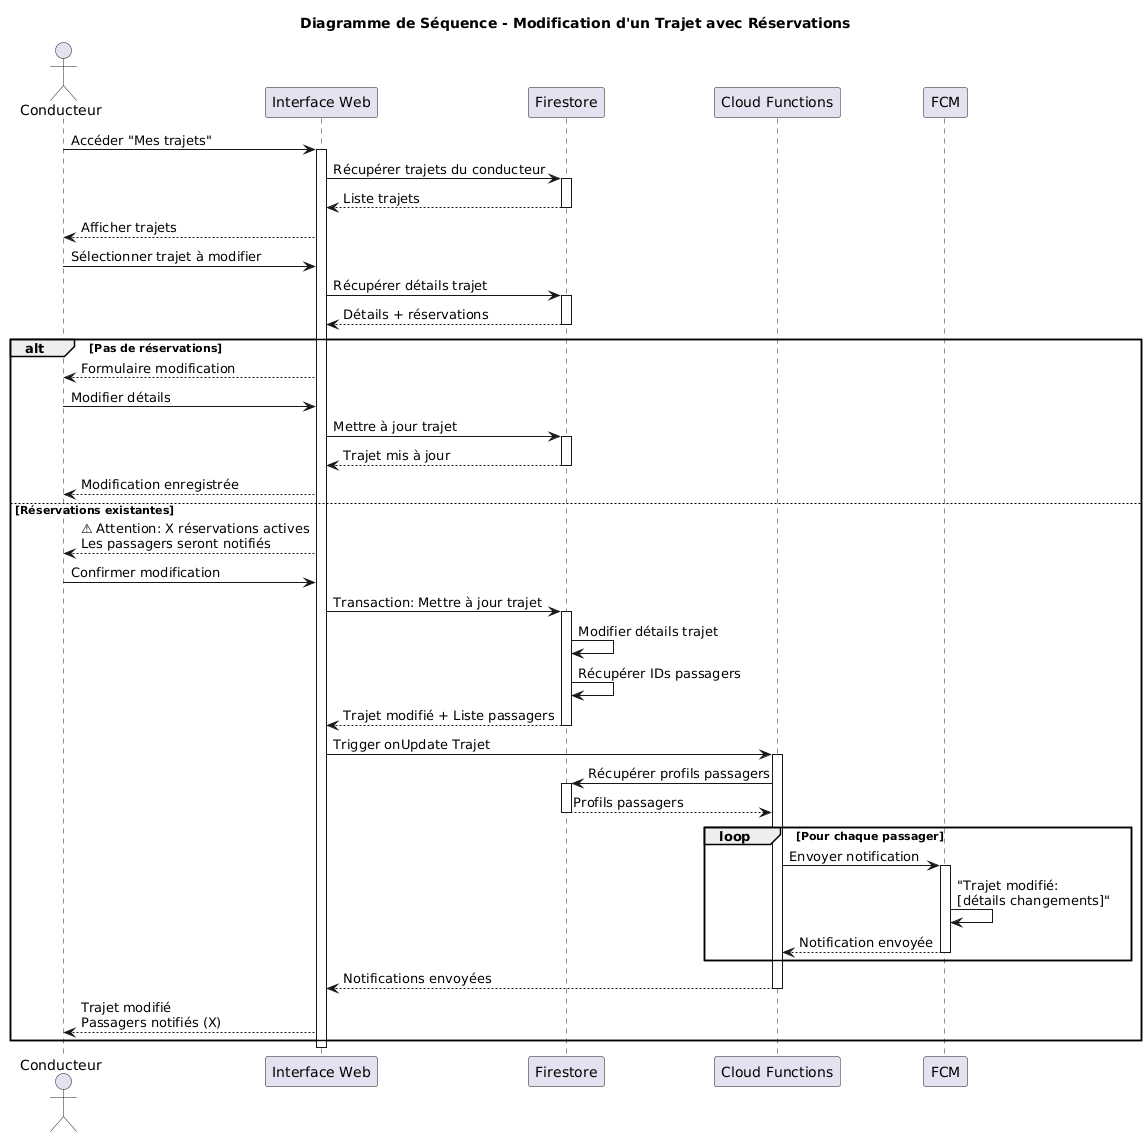

The diagram above was rendered by PlantUML. Its source (embedded in the PNG):
@startuml
title Diagramme de Séquence - Modification d'un Trajet avec Réservations

actor "Conducteur" as conducteur
participant "Interface Web" as ui
participant "Firestore" as db
participant "Cloud Functions" as functions
participant "FCM" as notif

conducteur -> ui: Accéder "Mes trajets"
activate ui

ui -> db: Récupérer trajets du conducteur
activate db
db --> ui: Liste trajets
deactivate db

ui --> conducteur: Afficher trajets

conducteur -> ui: Sélectionner trajet à modifier

ui -> db: Récupérer détails trajet
activate db
db --> ui: Détails + réservations
deactivate db

alt Pas de réservations
  ui --> conducteur: Formulaire modification
  conducteur -> ui: Modifier détails
  
  ui -> db: Mettre à jour trajet
  activate db
  db --> ui: Trajet mis à jour
  deactivate db
  
  ui --> conducteur: Modification enregistrée

else Réservations existantes
  ui --> conducteur: ⚠ Attention: X réservations actives\nLes passagers seront notifiés
  
  conducteur -> ui: Confirmer modification
  
  ui -> db: Transaction: Mettre à jour trajet
  activate db
  
  db -> db: Modifier détails trajet
  db -> db: Récupérer IDs passagers
  
  db --> ui: Trajet modifié + Liste passagers
  deactivate db
  
  ui -> functions: Trigger onUpdate Trajet
  activate functions
  
  functions -> db: Récupérer profils passagers
  activate db
  db --> functions: Profils passagers
  deactivate db
  
  loop Pour chaque passager
    functions -> notif: Envoyer notification
    activate notif
    notif -> notif: "Trajet modifié:\n[détails changements]"
    notif --> functions: Notification envoyée
    deactivate notif
  end
  
  functions --> ui: Notifications envoyées
  deactivate functions
  
  ui --> conducteur: Trajet modifié\nPassagers notifiés (X)
end

deactivate ui
@enduml